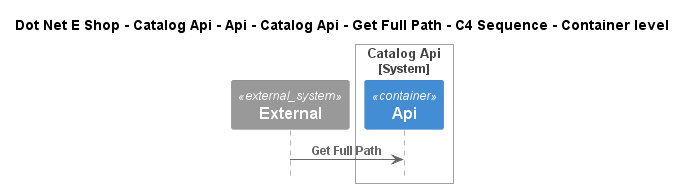

The diagram above was rendered by PlantUML. Its source (embedded in the PNG):
@startuml
!include ..\..\..\..\..\..\..\..\..\.c4s\C4_Sequence.puml

title Dot Net E Shop - Catalog Api - Api - Catalog Api - Get Full Path - C4 Sequence - Container level

System_Ext(C4InterFlow.SoftwareSystems.ExternalSystem, "External", "")

System_Boundary(DotNetEShop.SoftwareSystems.CatalogApi, "Catalog Api")
    Container(DotNetEShop.SoftwareSystems.CatalogApi.Containers.Api, "Api", "", "")
Boundary_End()

Rel(C4InterFlow.SoftwareSystems.ExternalSystem, DotNetEShop.SoftwareSystems.CatalogApi.Containers.Api, "Get Full Path")


@enduml